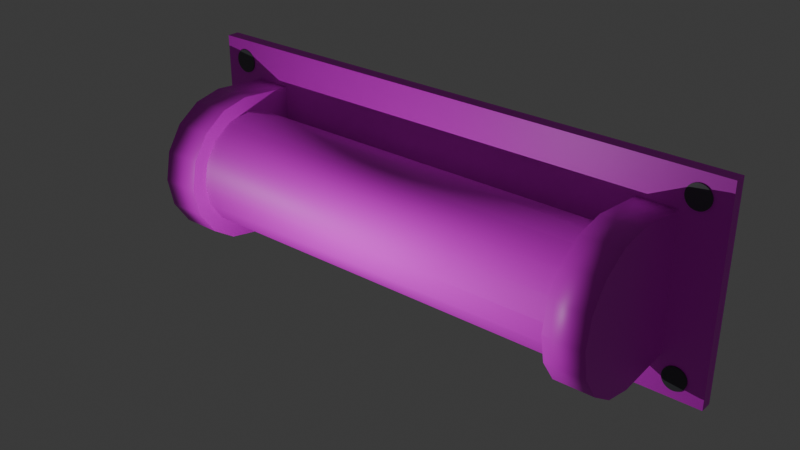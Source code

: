 # Source: SM_LightBar.blend  (saved by Blender 4.2.66; exported with 4.5.12 LTS)
import bpy
from mathutils import Matrix  # noqa: F401  (used for matrix-valued properties, if any)

bpy.ops.wm.read_factory_settings(use_empty=True)
scene = bpy.context.scene
scene.name = 'Scene'

# ---- collections
col_collection = bpy.data.collections.new('Collection'); scene.collection.children.link(col_collection)

# ---- images (referenced by path relative to the original .blend; pixels are not part of the script)
import os
ASSET_DIR = os.environ.get("B2B_ASSET_DIR", "")  # directory of the original .blend (textures are referenced by path, not embedded)
HERE = os.path.dirname(os.path.abspath(__file__))  # packed textures are extracted next to this script under _unpacked/

def load_image(name, relpath, width, height, colorspace="sRGB"):
    """Load a texture the original file referenced (path relative to the .blend, or extracted next to this script)."""
    p = next((c for c in (os.path.join(HERE, relpath), os.path.join(ASSET_DIR, relpath)) if relpath and os.path.exists(c)), "")
    if p:
        img = bpy.data.images.load(p, check_existing=True)
        img.name = name
    else:  # same state as the original file: an image datablock whose file is absent (Cycles renders it pink)
        img = bpy.data.images.new(name, width, height)
        img.source = "FILE"
        img.filepath = "//" + (relpath or name)
    img.colorspace_settings.name = colorspace
    return img
img_sm_lightbar_color_png = load_image('SM_LightBar color.png', 'SM_LightBar color.png', 1024, 1024, 'sRGB')

# ---- materials (node trees are filled in below, after node groups)
mat_material = bpy.data.materials.new('Material')
mat_material_002 = bpy.data.materials.new('Material.002')
mat_material_003 = bpy.data.materials.new('Material.003')
mat_material_004 = bpy.data.materials.new('Material.004')
mat_material_005 = bpy.data.materials.new('Material.005')

# ---- material node trees
mat_material.use_nodes = True; mat_material.node_tree.nodes.clear()
_N = mat_material.node_tree.nodes; _L = mat_material.node_tree.links
n0 = _N.new('ShaderNodeBsdfPrincipled'); n0.name = 'Principled BSDF'; n0.location = (10, 300)
n1 = _N.new('ShaderNodeOutputMaterial'); n1.name = 'Material Output'; n1.location = (300, 300)
n2 = _N.new('ShaderNodeTexImage'); n2.name = 'Image Texture'; n2.location = (-280, 275)
n2.image = img_sm_lightbar_color_png
_L.new(n0.outputs[0], n1.inputs[0])
_L.new(n2.outputs[0], n0.inputs[0])
n1.is_active_output = True
mat_material_002.use_nodes = True; mat_material_002.node_tree.nodes.clear()
_N = mat_material_002.node_tree.nodes; _L = mat_material_002.node_tree.links
n0 = _N.new('ShaderNodeBsdfPrincipled'); n0.name = 'Principled BSDF'; n0.location = (10, 300)
n0.inputs[0].default_value = (0.1167, 0.1217, 0.1285, 1.0)
n1 = _N.new('ShaderNodeOutputMaterial'); n1.name = 'Material Output'; n1.location = (300, 300)
_L.new(n0.outputs[0], n1.inputs[0])
n1.is_active_output = True
mat_material_003.use_nodes = True; mat_material_003.node_tree.nodes.clear()
_N = mat_material_003.node_tree.nodes; _L = mat_material_003.node_tree.links
n0 = _N.new('ShaderNodeBsdfPrincipled'); n0.name = 'Principled BSDF'; n0.location = (10, 300)
n0.inputs[0].default_value = (0.09531, 0.1022, 0.1119, 1.0)
n1 = _N.new('ShaderNodeOutputMaterial'); n1.name = 'Material Output'; n1.location = (300, 300)
_L.new(n0.outputs[0], n1.inputs[0])
n1.is_active_output = True
mat_material_004.use_nodes = True; mat_material_004.node_tree.nodes.clear()
_N = mat_material_004.node_tree.nodes; _L = mat_material_004.node_tree.links
n0 = _N.new('ShaderNodeBsdfPrincipled'); n0.name = 'Principled BSDF'; n0.location = (10, 300)
n0.inputs[0].default_value = (0.07819, 0.08437, 0.09306, 1.0)
n1 = _N.new('ShaderNodeOutputMaterial'); n1.name = 'Material Output'; n1.location = (300, 300)
_L.new(n0.outputs[0], n1.inputs[0])
n1.is_active_output = True
mat_material_005.use_nodes = True; mat_material_005.node_tree.nodes.clear()
_N = mat_material_005.node_tree.nodes; _L = mat_material_005.node_tree.links
n0 = _N.new('ShaderNodeBsdfPrincipled'); n0.name = 'Principled BSDF'; n0.location = (10, 300)
n0.inputs[0].default_value = (0.08022, 0.0865, 0.09531, 1.0)
n1 = _N.new('ShaderNodeOutputMaterial'); n1.name = 'Material Output'; n1.location = (300, 300)
_L.new(n0.outputs[0], n1.inputs[0])
n1.is_active_output = True

# ---- world
world_world = bpy.data.worlds.new('World'); scene.world = world_world
world_world.use_nodes = True; world_world.node_tree.nodes.clear()
_N = world_world.node_tree.nodes; _L = world_world.node_tree.links
n0 = _N.new('ShaderNodeOutputWorld'); n0.name = 'World Output'; n0.location = (300, 300)
n1 = _N.new('ShaderNodeBackground'); n1.name = 'Background'; n1.location = (10, 300)
n1.inputs[0].default_value = (0.05088, 0.05088, 0.05088, 1.0)
_L.new(n1.outputs[0], n0.inputs[0])
n0.is_active_output = True
world_world.color = (0.05088, 0.05088, 0.05088)
world_world.sun_shadow_jitter_overblur = 0.0

# ---- lights
light_area = bpy.data.lights.new('Area', 'POINT')
light_area.color = (0.9638, 1.0, 0.9728)
light_area.use_soft_falloff = False
light_area.energy = 5.0
light_area.use_shadow_jitter = True

# ---- meshes
me_cube_002 = bpy.data.meshes.new('Cube.002')
me_cube_002.from_pydata([(-0.5356, -0.02124, -0.2028), (-0.5356, -0.02124, 0.2028), (-0.5356, 0.002903, -0.2028), (-0.5356, 0.002903, 0.2028), (0.5356, -0.02124, -0.2028), (0.5356, -0.02124, 0.2028), (0.5356, 0.002903, -0.2028), (0.5356, 0.002903, 0.2028), (-0.4524, -0.08642, 0.1029), (-0.4524, -0.129, 0.1113), (-0.3788, -0.129, 0.1113), (0.3788, -0.129, 0.1113), (-0.3788, -0.08642, 0.1029), (0.3788, -0.08642, 0.1029), (-0.3788, -0.0503, 0.07873), (0.3788, -0.0503, 0.07873), (-0.3788, -0.02616, 0.04261), (0.3788, -0.02616, 0.04261), (-0.3788, -0.01768, -7.656e-09), (0.3788, -0.01768, -7.656e-09), (-0.3788, -0.02616, -0.04261), (0.3788, -0.02616, -0.04261), (-0.3788, -0.0503, -0.07873), (0.3788, -0.0503, -0.07873), (-0.3788, -0.08642, -0.1029), (0.3788, -0.08642, -0.1029), (-0.3788, -0.129, -0.1113), (0.3788, -0.129, -0.1113), (-0.3788, -0.1716, -0.1029), (0.3788, -0.1716, -0.1029), (-0.3788, -0.2078, -0.07873), (0.3788, -0.2078, -0.07873), (-0.3788, -0.2319, -0.04261), (0.3788, -0.2319, -0.04261), (-0.3788, -0.2404, -7.656e-09), (0.3788, -0.2404, -7.656e-09), (-0.3788, -0.2319, 0.04261), (0.3788, -0.2319, 0.04261), (-0.3788, -0.2078, 0.07873), (0.3788, -0.2078, 0.07873), (-0.3788, -0.1716, 0.1029), (0.3788, -0.1716, 0.1029), (0.4524, -0.08642, 0.1029), (0.4524, -0.129, 0.1113), (-0.4524, -0.0503, 0.07873), (0.4524, -0.0503, 0.07873), (-0.4524, -0.02616, 0.04261), (0.4524, -0.02616, 0.04261), (-0.4524, -0.01768, 1.242e-08), (0.4524, -0.01768, -2.774e-08), (-0.4524, -0.02616, -0.04261), (0.4524, -0.02616, -0.04261), (-0.4524, -0.0503, -0.07873), (0.4524, -0.0503, -0.07873), (-0.4524, -0.08642, -0.1029), (0.4524, -0.08642, -0.1029), (-0.4524, -0.129, -0.1113), (0.4524, -0.129, -0.1113), (-0.4524, -0.1716, -0.1029), (0.4524, -0.1716, -0.1029), (-0.4524, -0.2078, -0.07873), (0.4524, -0.2078, -0.07873), (-0.4524, -0.2319, -0.04261), (0.4524, -0.2319, -0.04261), (-0.4524, -0.2404, 1.242e-08), (0.4524, -0.2404, -2.774e-08), (-0.4524, -0.2319, 0.04261), (0.4524, -0.2319, 0.04261), (-0.4524, -0.2078, 0.07873), (0.4524, -0.2078, 0.07873), (-0.4524, -0.1716, 0.1029), (0.4524, -0.1716, 0.1029), (0.4524, -0.129, 0.1408), (0.4524, -0.1829, 0.13), (-0.4524, -0.1829, 0.13), (-0.4524, -0.129, 0.1408), (-0.3788, -0.129, 0.1408), (-0.3788, -0.01784, 0.13), (0.4524, -0.129, -0.1408), (0.4524, -0.01784, -0.13), (-0.4524, -0.01784, -0.13), (-0.4524, -0.129, -0.1408), (0.3788, -0.01784, 0.13), (0.3788, -0.129, 0.1408), (0.4524, -0.2286, 0.09953), (-0.3788, -0.01784, 0.09953), (0.4524, -0.01784, -0.09953), (0.3788, -0.01784, 0.09953), (-0.4524, -0.2286, 0.09953), (-0.3788, -0.01784, 0.05387), (-0.4524, -0.01784, -0.09953), (0.3788, -0.01784, 0.05387), (0.4524, -0.2591, 0.05387), (-0.3788, -0.01784, -1.022e-08), (0.4524, -0.01784, -0.05387), (0.3788, -0.01784, -8.225e-09), (-0.4524, -0.2591, 0.05387), (-0.3788, -0.01784, -0.05387), (-0.4524, -0.01784, -0.05387), (0.3788, -0.01784, -0.05387), (0.4524, -0.2698, -3.058e-08), (-0.3788, -0.01784, -0.09953), (0.4524, -0.01784, -3.03e-08), (0.3788, -0.01784, -0.09953), (-0.4524, -0.2698, 1.157e-08), (-0.3788, -0.01784, -0.13), (-0.4524, -0.01784, 1.186e-08), (0.3788, -0.01784, -0.13), (0.4524, -0.2591, -0.05387), (-0.3788, -0.129, -0.1408), (0.4524, -0.01784, 0.05387), (0.3788, -0.129, -0.1408), (-0.4524, -0.2591, -0.05387), (-0.3788, -0.1829, -0.13), (-0.4524, -0.01784, 0.05387), (0.3788, -0.1829, -0.13), (0.4524, -0.2286, -0.09953), (-0.3788, -0.2286, -0.09953), (0.4524, -0.01784, 0.09953), (0.3788, -0.2286, -0.09953), (-0.4524, -0.2286, -0.09953), (-0.3788, -0.2591, -0.05387), (-0.4524, -0.01784, 0.09953), (0.3788, -0.2591, -0.05387), (0.4524, -0.1829, -0.13), (-0.3788, -0.2698, -1.022e-08), (0.4524, -0.01784, 0.13), (0.3788, -0.2698, -8.225e-09), (-0.4524, -0.1829, -0.13), (-0.3788, -0.2591, 0.05387), (-0.4524, -0.01784, 0.13), (0.3788, -0.2591, 0.05387), (-0.3788, -0.2286, 0.09953), (0.3788, -0.2286, 0.09953), (-0.3788, -0.1829, 0.13), (0.3788, -0.1829, 0.13)], [], [(0, 1, 3, 2), (2, 3, 7, 6), (6, 7, 5, 4), (4, 5, 1, 0), (2, 6, 4, 0), (7, 3, 1, 5), (56, 54, 80, 81), (49, 51, 94, 102), (10, 11, 13, 12), (33, 31, 119, 123), (55, 57, 78, 79), (12, 13, 15, 14), (20, 22, 101, 97), (46, 44, 122, 114), (14, 15, 17, 16), (10, 12, 77, 76), (65, 67, 92, 100), (16, 17, 19, 18), (30, 32, 121, 117), (9, 70, 74, 75), (18, 19, 21, 20), (62, 60, 120, 112), (11, 41, 135, 83), (20, 21, 23, 22), (71, 43, 72, 73), (21, 19, 95, 99), (22, 23, 25, 24), (40, 10, 76, 134), (52, 50, 98, 90), (24, 25, 27, 26), (31, 29, 115, 119), (18, 20, 97, 93), (26, 27, 29, 28), (45, 47, 110, 118), (41, 39, 133, 135), (28, 29, 31, 30), (68, 66, 96, 88), (28, 30, 117, 113), (30, 31, 33, 32), (8, 9, 75, 130), (61, 63, 108, 116), (32, 33, 35, 34), (38, 40, 134, 132), (19, 17, 91, 95), (34, 35, 37, 36), (58, 56, 81, 128), (9, 8, 44, 46, 48, 50, 52, 54, 56, 58, 60, 62, 64, 66, 68, 70), (36, 37, 39, 38), (51, 53, 86, 94), (42, 43, 71, 69, 67, 65, 63, 61, 59, 57, 55, 53, 51, 49, 47, 45), (38, 39, 41, 40), (29, 27, 111, 115), (16, 18, 93, 89), (40, 41, 11, 10), (48, 46, 114, 106), (39, 37, 131, 133), (119, 115, 124, 116), (103, 99, 94, 86), (134, 76, 75, 74), (133, 131, 92, 84), (125, 129, 96, 104), (109, 113, 128, 81), (107, 103, 86, 79), (91, 87, 118, 110), (77, 85, 122, 130), (123, 119, 116, 108), (135, 133, 84, 73), (97, 101, 90, 98), (113, 117, 120, 128), (76, 77, 130, 75), (95, 91, 110, 102), (129, 132, 88, 96), (127, 123, 108, 100), (111, 107, 79, 78), (101, 105, 80, 90), (85, 89, 114, 122), (132, 134, 74, 88), (117, 121, 112, 120), (115, 111, 78, 124), (99, 95, 102, 94), (89, 93, 106, 114), (131, 127, 100, 92), (121, 125, 104, 112), (105, 109, 81, 80), (93, 97, 98, 106), (82, 83, 72, 126), (83, 135, 73, 72), (87, 82, 126, 118), (23, 21, 99, 103), (13, 11, 83, 82), (59, 61, 116, 124), (32, 34, 125, 121), (66, 64, 104, 96), (42, 45, 118, 126), (22, 24, 105, 101), (69, 71, 73, 84), (35, 33, 123, 127), (50, 48, 106, 98), (12, 14, 85, 77), (25, 23, 103, 107), (53, 55, 79, 86), (60, 58, 128, 120), (15, 13, 82, 87), (34, 36, 129, 125), (63, 65, 100, 108), (44, 8, 130, 122), (24, 26, 109, 105), (70, 68, 88, 74), (37, 35, 127, 131), (47, 49, 102, 110), (14, 16, 89, 85), (27, 25, 107, 111), (54, 52, 90, 80), (57, 59, 124, 78), (17, 15, 87, 91), (36, 38, 132, 129), (64, 62, 112, 104), (43, 42, 126, 72), (26, 28, 113, 109), (67, 69, 84, 92)])
me_cube_002.polygons.foreach_set('use_smooth', [0, 0, 0, 0, 0, 0, 0, 0, 1, 0, 0, 1, 0, 0, 1, 0, 0, 1, 0, 0, 1, 0, 0, 1, 0, 0, 1, 0, 0, 1, 0, 0, 1, 0, 0, 1, 0, 0, 1, 0, 0, 1, 0, 0, 1, 0, 0, 1, 0, 0, 1, 0, 0, 1, 0, 0, 1, 1, 1, 1, 1, 1, 1, 1, 1, 1, 1, 1, 1, 1, 1, 1, 1, 1, 1, 1, 1, 1, 1, 1, 1, 1, 1, 1, 1, 1, 1, 1, 0, 0, 0, 0, 0, 0, 0, 0, 0, 0, 0, 0, 0, 0, 0, 0, 0, 0, 0, 0, 0, 0, 0, 0, 0, 0, 0, 0, 0, 0, 0, 0])
_uv = me_cube_002.uv_layers.new(name='UVMap')
_uv.uv.foreach_set('vector', [0.375, 0.0, 0.625, 0.0, 0.625, 0.25, 0.375, 0.25, 0.375, 0.2551, 0.625, 0.2551, 0.625, 0.4081, 0.375, 0.4081, 0.375, 0.5, 0.625, 0.5, 0.625, 0.75, 0.375, 0.75, 0.1642, 0.05466, 0.8482, 0.05466, 0.8482, 0.4676, 0.1642, 0.4676, 0.125, 0.5, 0.375, 0.5, 0.375, 0.75, 0.125, 0.75, 0.625, 0.5, 0.875, 0.5, 0.875, 0.75, 0.625, 0.75, 0.6832, 0.07419, 0.751, 0.08767, 0.751, 0.08767, 0.6832, 0.07419, 0.49, 0.25, 0.4717, 0.1582, 0.4717, 0.1582, 0.49, 0.25, 1.0, 0.5, 1.0, 1.0, 0.9375, 1.0, 0.9375, 0.5, 0.3125, 1.0, 0.375, 1.0, 0.375, 1.0, 0.3125, 1.0, 0.3418, 0.02827, 0.25, 0.01, 0.25, 0.01, 0.3418, 0.02827, 0.9375, 0.5, 0.9375, 1.0, 0.875, 1.0, 0.875, 0.5, 0.6875, 0.5, 0.625, 0.5, 0.625, 0.5, 0.6875, 0.5, 0.8468, 0.3191, 0.8084, 0.3766, 0.8084, 0.3766, 0.8468, 0.3191, 0.875, 0.5, 0.875, 1.0, 0.8125, 1.0, 0.8125, 0.5, 1.0, 0.2799, 0.9375, 0.2799, 0.9375, 0.2799, 1.0, 0.2799, 0.01, 0.25, 0.02827, 0.3418, 0.02827, 0.3418, 0.01, 0.25, 0.8125, 0.5, 0.8125, 1.0, 0.75, 1.0, 0.75, 0.5, 0.375, 0.2799, 0.3125, 0.2799, 0.3125, 0.2799, 0.375, 0.2799, 0.6832, 0.4284, 0.6154, 0.415, 0.6154, 0.415, 0.6832, 0.4284, 0.75, 0.5, 0.75, 1.0, 0.6875, 1.0, 0.6875, 0.5, 0.5196, 0.1835, 0.5579, 0.1261, 0.5579, 0.1261, 0.5196, 0.1835, 0.0, 1.0, 0.0625, 1.0, 0.0625, 1.0, 0.0, 1.0, 0.6875, 0.5, 0.6875, 1.0, 0.625, 1.0, 0.625, 0.5, 0.1582, 0.4717, 0.25, 0.49, 0.25, 0.49, 0.1582, 0.4717, 0.6875, 1.0, 0.75, 1.0, 0.75, 1.0, 0.6875, 1.0, 0.625, 0.5, 0.625, 1.0, 0.5625, 1.0, 0.5625, 0.5, 0.0625, 0.2799, 0.0, 0.2799, 0.0, 0.2799, 0.0625, 0.2799, 0.8084, 0.1261, 0.8468, 0.1835, 0.8468, 0.1835, 0.8084, 0.1261, 0.5625, 0.5, 0.5625, 1.0, 0.5, 1.0, 0.5, 0.5, 0.375, 1.0, 0.4375, 1.0, 0.4375, 1.0, 0.375, 1.0, 0.75, 0.5, 0.6875, 0.5, 0.6875, 0.5, 0.75, 0.5, 0.5, 0.5, 0.5, 1.0, 0.4375, 1.0, 0.4375, 0.5, 0.4197, 0.4197, 0.4717, 0.3418, 0.4717, 0.3418, 0.4197, 0.4197, 0.0625, 1.0, 0.125, 1.0, 0.125, 1.0, 0.0625, 1.0, 0.4375, 0.5, 0.4375, 1.0, 0.375, 1.0, 0.375, 0.5, 0.5579, 0.3766, 0.5196, 0.3191, 0.5196, 0.3191, 0.5579, 0.3766, 0.4375, 0.2799, 0.375, 0.2799, 0.375, 0.2799, 0.4375, 0.2799, 0.375, 0.5, 0.375, 1.0, 0.3125, 1.0, 0.3125, 0.5, 0.751, 0.415, 0.6832, 0.4284, 0.6832, 0.4284, 0.751, 0.415, 0.08029, 0.08029, 0.02827, 0.1582, 0.02827, 0.1582, 0.08029, 0.08029, 0.3125, 0.5, 0.3125, 1.0, 0.25, 1.0, 0.25, 0.5, 0.125, 0.2799, 0.0625, 0.2799, 0.0625, 0.2799, 0.125, 0.2799, 0.75, 1.0, 0.8125, 1.0, 0.8125, 1.0, 0.75, 1.0, 0.25, 0.5, 0.25, 1.0, 0.1875, 1.0, 0.1875, 0.5, 0.6154, 0.08767, 0.6832, 0.07419, 0.6832, 0.07419, 0.6154, 0.08767, 0.6832, 0.4284, 0.751, 0.415, 0.8084, 0.3766, 0.8468, 0.3191, 0.8603, 0.2513, 0.8468, 0.1835, 0.8084, 0.1261, 0.751, 0.08767, 0.6832, 0.07419, 0.6154, 0.08767, 0.5579, 0.1261, 0.5196, 0.1835, 0.5061, 0.2513, 0.5196, 0.3191, 0.5579, 0.3766, 0.6154, 0.415, 0.1875, 0.5, 0.1875, 1.0, 0.125, 1.0, 0.125, 0.5, 0.4717, 0.1582, 0.4197, 0.08029, 0.4197, 0.08029, 0.4717, 0.1582, 0.3418, 0.4717, 0.25, 0.49, 0.1582, 0.4717, 0.08029, 0.4197, 0.02827, 0.3418, 0.01, 0.25, 0.02827, 0.1582, 0.08029, 0.08029, 0.1582, 0.02827, 0.25, 0.01, 0.3418, 0.02827, 0.4197, 0.08029, 0.4717, 0.1582, 0.49, 0.25, 0.4717, 0.3418, 0.4197, 0.4197, 0.125, 0.5, 0.125, 1.0, 0.0625, 1.0, 0.0625, 0.5, 0.4375, 1.0, 0.5, 1.0, 0.5, 1.0, 0.4375, 1.0, 0.8125, 0.5, 0.75, 0.5, 0.75, 0.5, 0.8125, 0.5, 0.0625, 0.5, 0.0625, 1.0, 0.0, 1.0, 0.0, 0.5, 0.99, 0.25, 0.9717, 0.3418, 0.9717, 0.3418, 0.99, 0.25, 0.125, 1.0, 0.1875, 1.0, 0.1875, 1.0, 0.125, 1.0, 0.375, 1.0, 0.4375, 1.0, 0.4375, 1.0, 0.375, 1.0, 0.625, 1.0, 0.6875, 1.0, 0.6875, 1.0, 0.625, 1.0, 0.1758, 0.4358, 0.1297, 0.4358, 0.1297, 0.4358, 0.1758, 0.4358, 0.125, 1.0, 0.1875, 1.0, 0.1875, 1.0, 0.125, 1.0, 0.3142, 0.4358, 0.2681, 0.4358, 0.2681, 0.4358, 0.3142, 0.4358, 0.4987, 0.4358, 0.4526, 0.4358, 0.4526, 0.4358, 0.4987, 0.4358, 0.5625, 1.0, 0.625, 1.0, 0.625, 1.0, 0.5625, 1.0, 0.8125, 1.0, 0.875, 1.0, 0.875, 1.0, 0.8125, 1.0, 0.9375, 0.5, 0.875, 0.5, 0.875, 0.5, 0.9375, 0.5, 0.3125, 1.0, 0.375, 1.0, 0.375, 1.0, 0.3125, 1.0, 0.0625, 1.0, 0.125, 1.0, 0.125, 1.0, 0.0625, 1.0, 0.6875, 0.5, 0.625, 0.5, 0.625, 0.5, 0.6875, 0.5, 0.4526, 0.4358, 0.4064, 0.4358, 0.4064, 0.4358, 0.4526, 0.4358, 0.6993, 0.2923, 0.6368, 0.2923, 0.6368, 0.2923, 0.6993, 0.2923, 0.75, 1.0, 0.8125, 1.0, 0.8125, 1.0, 0.75, 1.0, 0.2681, 0.4358, 0.2219, 0.4358, 0.2219, 0.4358, 0.2681, 0.4358, 0.25, 1.0, 0.3125, 1.0, 0.3125, 1.0, 0.25, 1.0, 0.5, 1.0, 0.5625, 1.0, 0.5625, 1.0, 0.5, 1.0, 0.625, 0.5, 0.5625, 0.5, 0.5625, 0.5, 0.625, 0.5, 0.875, 0.5, 0.8125, 0.5, 0.8125, 0.5, 0.875, 0.5, 0.2219, 0.4358, 0.1758, 0.4358, 0.1758, 0.4358, 0.2219, 0.4358, 0.4064, 0.4358, 0.3603, 0.4358, 0.3603, 0.4358, 0.4064, 0.4358, 0.4375, 1.0, 0.5, 1.0, 0.5, 1.0, 0.4375, 1.0, 0.6875, 1.0, 0.75, 1.0, 0.75, 1.0, 0.6875, 1.0, 0.8125, 0.5, 0.75, 0.5, 0.75, 0.5, 0.8125, 0.5, 0.1875, 1.0, 0.25, 1.0, 0.25, 1.0, 0.1875, 1.0, 0.3603, 0.4358, 0.3142, 0.4358, 0.3142, 0.4358, 0.3603, 0.4358, 0.5448, 0.4358, 0.4987, 0.4358, 0.4987, 0.4358, 0.5448, 0.4358, 0.75, 0.5, 0.6875, 0.5, 0.6875, 0.5, 0.75, 0.5, 0.9375, 1.0, 1.0, 1.0, 1.0, 1.0, 0.9375, 1.0, 0.0, 1.0, 0.0625, 1.0, 0.0625, 1.0, 0.0, 1.0, 0.875, 1.0, 0.9375, 1.0, 0.9375, 1.0, 0.875, 1.0, 0.625, 1.0, 0.6875, 1.0, 0.6875, 1.0, 0.625, 1.0, 0.9375, 1.0, 1.0, 1.0, 1.0, 1.0, 0.9375, 1.0, 0.1582, 0.02827, 0.08029, 0.08029, 0.08029, 0.08029, 0.1582, 0.02827, 0.3125, 0.2799, 0.25, 0.2799, 0.25, 0.2799, 0.3125, 0.2799, 0.5196, 0.3191, 0.5061, 0.2513, 0.5061, 0.2513, 0.5196, 0.3191, 0.3418, 0.4717, 0.4197, 0.4197, 0.4197, 0.4197, 0.3418, 0.4717, 0.625, 0.5, 0.5625, 0.5, 0.5625, 0.5, 0.625, 0.5, 0.08029, 0.4197, 0.1582, 0.4717, 0.1582, 0.4717, 0.08029, 0.4197, 0.25, 1.0, 0.3125, 1.0, 0.3125, 1.0, 0.25, 1.0, 0.9717, 0.1582, 0.99, 0.25, 0.99, 0.25, 0.9717, 0.1582, 0.9375, 0.5, 0.875, 0.5, 0.875, 0.5, 0.9375, 0.5, 0.5625, 1.0, 0.625, 1.0, 0.625, 1.0, 0.5625, 1.0, 0.4197, 0.08029, 0.3418, 0.02827, 0.3418, 0.02827, 0.4197, 0.08029, 0.5579, 0.1261, 0.6154, 0.08767, 0.6154, 0.08767, 0.5579, 0.1261, 0.875, 1.0, 0.9375, 1.0, 0.9375, 1.0, 0.875, 1.0, 0.25, 0.2799, 0.1875, 0.2799, 0.1875, 0.2799, 0.25, 0.2799, 0.02827, 0.1582, 0.01, 0.25, 0.01, 0.25, 0.02827, 0.1582, 0.8084, 0.3766, 0.751, 0.415, 0.751, 0.415, 0.8084, 0.3766, 0.5625, 0.2799, 0.5, 0.2799, 0.5, 0.2799, 0.5625, 0.2799, 0.6154, 0.415, 0.5579, 0.3766, 0.5579, 0.3766, 0.6154, 0.415, 0.1875, 1.0, 0.25, 1.0, 0.25, 1.0, 0.1875, 1.0, 0.4717, 0.3418, 0.49, 0.25, 0.49, 0.25, 0.4717, 0.3418, 0.875, 0.5, 0.8125, 0.5, 0.8125, 0.5, 0.875, 0.5, 0.5, 1.0, 0.5625, 1.0, 0.5625, 1.0, 0.5, 1.0, 0.751, 0.08767, 0.8084, 0.1261, 0.8084, 0.1261, 0.751, 0.08767, 0.25, 0.01, 0.1582, 0.02827, 0.1582, 0.02827, 0.25, 0.01, 0.8125, 1.0, 0.875, 1.0, 0.875, 1.0, 0.8125, 1.0, 0.1875, 0.2799, 0.125, 0.2799, 0.125, 0.2799, 0.1875, 0.2799, 0.5061, 0.2513, 0.5196, 0.1835, 0.5196, 0.1835, 0.5061, 0.2513, 0.25, 0.49, 0.3418, 0.4717, 0.3418, 0.4717, 0.25, 0.49, 0.5, 0.2799, 0.4375, 0.2799, 0.4375, 0.2799, 0.5, 0.2799, 0.02827, 0.3418, 0.08029, 0.4197, 0.08029, 0.4197, 0.02827, 0.3418])
me_cube_002.materials.append(mat_material)
me_cube_002.update()
me_cylinder = bpy.data.meshes.new('Cylinder')
me_cylinder.from_pydata([(0.0, 1.0, -1.0), (0.0, 1.0, 1.0), (0.1951, 0.9808, -1.0), (0.1951, 0.9808, 1.0), (0.3827, 0.9239, -1.0), (0.3827, 0.9239, 1.0), (0.5556, 0.8315, -1.0), (0.5556, 0.8315, 1.0), (0.7071, 0.7071, -1.0), (0.7071, 0.7071, 1.0), (0.8315, 0.5556, -1.0), (0.8315, 0.5556, 1.0), (0.9239, 0.3827, -1.0), (0.9239, 0.3827, 1.0), (0.9808, 0.1951, -1.0), (0.9808, 0.1951, 1.0), (1.0, 0.0, -1.0), (1.0, 0.0, 1.0), (0.9808, -0.1951, -1.0), (0.9808, -0.1951, 1.0), (0.9239, -0.3827, -1.0), (0.9239, -0.3827, 1.0), (0.8315, -0.5556, -1.0), (0.8315, -0.5556, 1.0), (0.7071, -0.7071, -1.0), (0.7071, -0.7071, 1.0), (0.5556, -0.8315, -1.0), (0.5556, -0.8315, 1.0), (0.3827, -0.9239, -1.0), (0.3827, -0.9239, 1.0), (0.1951, -0.9808, -1.0), (0.1951, -0.9808, 1.0), (0.0, -1.0, -1.0), (0.0, -1.0, 1.0), (-0.1951, -0.9808, -1.0), (-0.1951, -0.9808, 1.0), (-0.3827, -0.9239, -1.0), (-0.3827, -0.9239, 1.0), (-0.5556, -0.8315, -1.0), (-0.5556, -0.8315, 1.0), (-0.7071, -0.7071, -1.0), (-0.7071, -0.7071, 1.0), (-0.8315, -0.5556, -1.0), (-0.8315, -0.5556, 1.0), (-0.9239, -0.3827, -1.0), (-0.9239, -0.3827, 1.0), (-0.9808, -0.1951, -1.0), (-0.9808, -0.1951, 1.0), (-1.0, 0.0, -1.0), (-1.0, 0.0, 1.0), (-0.9808, 0.1951, -1.0), (-0.9808, 0.1951, 1.0), (-0.9239, 0.3827, -1.0), (-0.9239, 0.3827, 1.0), (-0.8315, 0.5556, -1.0), (-0.8315, 0.5556, 1.0), (-0.7071, 0.7071, -1.0), (-0.7071, 0.7071, 1.0), (-0.5556, 0.8315, -1.0), (-0.5556, 0.8315, 1.0), (-0.3827, 0.9239, -1.0), (-0.3827, 0.9239, 1.0), (-0.1951, 0.9808, -1.0), (-0.1951, 0.9808, 1.0)], [], [(0, 1, 3, 2), (2, 3, 5, 4), (4, 5, 7, 6), (6, 7, 9, 8), (8, 9, 11, 10), (10, 11, 13, 12), (12, 13, 15, 14), (14, 15, 17, 16), (16, 17, 19, 18), (18, 19, 21, 20), (20, 21, 23, 22), (22, 23, 25, 24), (24, 25, 27, 26), (26, 27, 29, 28), (28, 29, 31, 30), (30, 31, 33, 32), (32, 33, 35, 34), (34, 35, 37, 36), (36, 37, 39, 38), (38, 39, 41, 40), (40, 41, 43, 42), (42, 43, 45, 44), (44, 45, 47, 46), (46, 47, 49, 48), (48, 49, 51, 50), (50, 51, 53, 52), (52, 53, 55, 54), (54, 55, 57, 56), (56, 57, 59, 58), (58, 59, 61, 60), (3, 1, 63, 61, 59, 57, 55, 53, 51, 49, 47, 45, 43, 41, 39, 37, 35, 33, 31, 29, 27, 25, 23, 21, 19, 17, 15, 13, 11, 9, 7, 5), (60, 61, 63, 62), (62, 63, 1, 0), (0, 2, 4, 6, 8, 10, 12, 14, 16, 18, 20, 22, 24, 26, 28, 30, 32, 34, 36, 38, 40, 42, 44, 46, 48, 50, 52, 54, 56, 58, 60, 62)])
_uv = me_cylinder.uv_layers.new(name='UVMap')
_uv.uv.foreach_set('vector', [1.0, 0.5, 1.0, 1.0, 0.9688, 1.0, 0.9688, 0.5, 0.9688, 0.5, 0.9688, 1.0, 0.9375, 1.0, 0.9375, 0.5, 0.9375, 0.5, 0.9375, 1.0, 0.9062, 1.0, 0.9062, 0.5, 0.9062, 0.5, 0.9062, 1.0, 0.875, 1.0, 0.875, 0.5, 0.875, 0.5, 0.875, 1.0, 0.8438, 1.0, 0.8438, 0.5, 0.8438, 0.5, 0.8438, 1.0, 0.8125, 1.0, 0.8125, 0.5, 0.8125, 0.5, 0.8125, 1.0, 0.7812, 1.0, 0.7812, 0.5, 0.7812, 0.5, 0.7812, 1.0, 0.75, 1.0, 0.75, 0.5, 0.75, 0.5, 0.75, 1.0, 0.7188, 1.0, 0.7188, 0.5, 0.7188, 0.5, 0.7188, 1.0, 0.6875, 1.0, 0.6875, 0.5, 0.6875, 0.5, 0.6875, 1.0, 0.6562, 1.0, 0.6562, 0.5, 0.6562, 0.5, 0.6562, 1.0, 0.625, 1.0, 0.625, 0.5, 0.625, 0.5, 0.625, 1.0, 0.5938, 1.0, 0.5938, 0.5, 0.5938, 0.5, 0.5938, 1.0, 0.5625, 1.0, 0.5625, 0.5, 0.5625, 0.5, 0.5625, 1.0, 0.5312, 1.0, 0.5312, 0.5, 0.5312, 0.5, 0.5312, 1.0, 0.5, 1.0, 0.5, 0.5, 0.5, 0.5, 0.5, 1.0, 0.4688, 1.0, 0.4688, 0.5, 0.4688, 0.5, 0.4688, 1.0, 0.4375, 1.0, 0.4375, 0.5, 0.4375, 0.5, 0.4375, 1.0, 0.4062, 1.0, 0.4062, 0.5, 0.4062, 0.5, 0.4062, 1.0, 0.375, 1.0, 0.375, 0.5, 0.375, 0.5, 0.375, 1.0, 0.3438, 1.0, 0.3438, 0.5, 0.3438, 0.5, 0.3438, 1.0, 0.3125, 1.0, 0.3125, 0.5, 0.3125, 0.5, 0.3125, 1.0, 0.2812, 1.0, 0.2812, 0.5, 0.2812, 0.5, 0.2812, 1.0, 0.25, 1.0, 0.25, 0.5, 0.25, 0.5, 0.25, 1.0, 0.2188, 1.0, 0.2188, 0.5, 0.2188, 0.5, 0.2188, 1.0, 0.1875, 1.0, 0.1875, 0.5, 0.1875, 0.5, 0.1875, 1.0, 0.1562, 1.0, 0.1562, 0.5, 0.1562, 0.5, 0.1562, 1.0, 0.125, 1.0, 0.125, 0.5, 0.125, 0.5, 0.125, 1.0, 0.09375, 1.0, 0.09375, 0.5, 0.09375, 0.5, 0.09375, 1.0, 0.0625, 1.0, 0.0625, 0.5, 0.2968, 0.4854, 0.25, 0.49, 0.2032, 0.4854, 0.1582, 0.4717, 0.1167, 0.4496, 0.08029, 0.4197, 0.05045, 0.3833, 0.02827, 0.3418, 0.01461, 0.2968, 0.01, 0.25, 0.01461, 0.2032, 0.02827, 0.1582, 0.05045, 0.1167, 0.08029, 0.08029, 0.1167, 0.05045, 0.1582, 0.02827, 0.2032, 0.01461, 0.25, 0.01, 0.2968, 0.01461, 0.3418, 0.02827, 0.3833, 0.05045, 0.4197, 0.08029, 0.4496, 0.1167, 0.4717, 0.1582, 0.4854, 0.2032, 0.49, 0.25, 0.4854, 0.2968, 0.4717, 0.3418, 0.4496, 0.3833, 0.4197, 0.4197, 0.3833, 0.4496, 0.3418, 0.4717, 0.0625, 0.5, 0.0625, 1.0, 0.03125, 1.0, 0.03125, 0.5, 0.03125, 0.5, 0.03125, 1.0, 0.0, 1.0, 0.0, 0.5, 0.75, 0.49, 0.7968, 0.4854, 0.8418, 0.4717, 0.8833, 0.4496, 0.9197, 0.4197, 0.9496, 0.3833, 0.9717, 0.3418, 0.9854, 0.2968, 0.99, 0.25, 0.9854, 0.2032, 0.9717, 0.1582, 0.9496, 0.1167, 0.9197, 0.08029, 0.8833, 0.05045, 0.8418, 0.02827, 0.7968, 0.01461, 0.75, 0.01, 0.7032, 0.01461, 0.6582, 0.02827, 0.6167, 0.05045, 0.5803, 0.08029, 0.5504, 0.1167, 0.5283, 0.1582, 0.5146, 0.2032, 0.51, 0.25, 0.5146, 0.2968, 0.5283, 0.3418, 0.5504, 0.3833, 0.5803, 0.4197, 0.6167, 0.4496, 0.6582, 0.4717, 0.7032, 0.4854])
me_cylinder.materials.append(mat_material_002)
me_cylinder.update()
me_cylinder_001 = bpy.data.meshes.new('Cylinder.001')
me_cylinder_001.from_pydata([(0.0, 1.0, -1.0), (0.0, 1.0, 1.0), (0.1951, 0.9808, -1.0), (0.1951, 0.9808, 1.0), (0.3827, 0.9239, -1.0), (0.3827, 0.9239, 1.0), (0.5556, 0.8315, -1.0), (0.5556, 0.8315, 1.0), (0.7071, 0.7071, -1.0), (0.7071, 0.7071, 1.0), (0.8315, 0.5556, -1.0), (0.8315, 0.5556, 1.0), (0.9239, 0.3827, -1.0), (0.9239, 0.3827, 1.0), (0.9808, 0.1951, -1.0), (0.9808, 0.1951, 1.0), (1.0, 0.0, -1.0), (1.0, 0.0, 1.0), (0.9808, -0.1951, -1.0), (0.9808, -0.1951, 1.0), (0.9239, -0.3827, -1.0), (0.9239, -0.3827, 1.0), (0.8315, -0.5556, -1.0), (0.8315, -0.5556, 1.0), (0.7071, -0.7071, -1.0), (0.7071, -0.7071, 1.0), (0.5556, -0.8315, -1.0), (0.5556, -0.8315, 1.0), (0.3827, -0.9239, -1.0), (0.3827, -0.9239, 1.0), (0.1951, -0.9808, -1.0), (0.1951, -0.9808, 1.0), (0.0, -1.0, -1.0), (0.0, -1.0, 1.0), (-0.1951, -0.9808, -1.0), (-0.1951, -0.9808, 1.0), (-0.3827, -0.9239, -1.0), (-0.3827, -0.9239, 1.0), (-0.5556, -0.8315, -1.0), (-0.5556, -0.8315, 1.0), (-0.7071, -0.7071, -1.0), (-0.7071, -0.7071, 1.0), (-0.8315, -0.5556, -1.0), (-0.8315, -0.5556, 1.0), (-0.9239, -0.3827, -1.0), (-0.9239, -0.3827, 1.0), (-0.9808, -0.1951, -1.0), (-0.9808, -0.1951, 1.0), (-1.0, 0.0, -1.0), (-1.0, 0.0, 1.0), (-0.9808, 0.1951, -1.0), (-0.9808, 0.1951, 1.0), (-0.9239, 0.3827, -1.0), (-0.9239, 0.3827, 1.0), (-0.8315, 0.5556, -1.0), (-0.8315, 0.5556, 1.0), (-0.7071, 0.7071, -1.0), (-0.7071, 0.7071, 1.0), (-0.5556, 0.8315, -1.0), (-0.5556, 0.8315, 1.0), (-0.3827, 0.9239, -1.0), (-0.3827, 0.9239, 1.0), (-0.1951, 0.9808, -1.0), (-0.1951, 0.9808, 1.0)], [], [(0, 1, 3, 2), (2, 3, 5, 4), (4, 5, 7, 6), (6, 7, 9, 8), (8, 9, 11, 10), (10, 11, 13, 12), (12, 13, 15, 14), (14, 15, 17, 16), (16, 17, 19, 18), (18, 19, 21, 20), (20, 21, 23, 22), (22, 23, 25, 24), (24, 25, 27, 26), (26, 27, 29, 28), (28, 29, 31, 30), (30, 31, 33, 32), (32, 33, 35, 34), (34, 35, 37, 36), (36, 37, 39, 38), (38, 39, 41, 40), (40, 41, 43, 42), (42, 43, 45, 44), (44, 45, 47, 46), (46, 47, 49, 48), (48, 49, 51, 50), (50, 51, 53, 52), (52, 53, 55, 54), (54, 55, 57, 56), (56, 57, 59, 58), (58, 59, 61, 60), (3, 1, 63, 61, 59, 57, 55, 53, 51, 49, 47, 45, 43, 41, 39, 37, 35, 33, 31, 29, 27, 25, 23, 21, 19, 17, 15, 13, 11, 9, 7, 5), (60, 61, 63, 62), (62, 63, 1, 0), (0, 2, 4, 6, 8, 10, 12, 14, 16, 18, 20, 22, 24, 26, 28, 30, 32, 34, 36, 38, 40, 42, 44, 46, 48, 50, 52, 54, 56, 58, 60, 62)])
_uv = me_cylinder_001.uv_layers.new(name='UVMap')
_uv.uv.foreach_set('vector', [1.0, 0.5, 1.0, 1.0, 0.9688, 1.0, 0.9688, 0.5, 0.9688, 0.5, 0.9688, 1.0, 0.9375, 1.0, 0.9375, 0.5, 0.9375, 0.5, 0.9375, 1.0, 0.9062, 1.0, 0.9062, 0.5, 0.9062, 0.5, 0.9062, 1.0, 0.875, 1.0, 0.875, 0.5, 0.875, 0.5, 0.875, 1.0, 0.8438, 1.0, 0.8438, 0.5, 0.8438, 0.5, 0.8438, 1.0, 0.8125, 1.0, 0.8125, 0.5, 0.8125, 0.5, 0.8125, 1.0, 0.7812, 1.0, 0.7812, 0.5, 0.7812, 0.5, 0.7812, 1.0, 0.75, 1.0, 0.75, 0.5, 0.75, 0.5, 0.75, 1.0, 0.7188, 1.0, 0.7188, 0.5, 0.7188, 0.5, 0.7188, 1.0, 0.6875, 1.0, 0.6875, 0.5, 0.6875, 0.5, 0.6875, 1.0, 0.6562, 1.0, 0.6562, 0.5, 0.6562, 0.5, 0.6562, 1.0, 0.625, 1.0, 0.625, 0.5, 0.625, 0.5, 0.625, 1.0, 0.5938, 1.0, 0.5938, 0.5, 0.5938, 0.5, 0.5938, 1.0, 0.5625, 1.0, 0.5625, 0.5, 0.5625, 0.5, 0.5625, 1.0, 0.5312, 1.0, 0.5312, 0.5, 0.5312, 0.5, 0.5312, 1.0, 0.5, 1.0, 0.5, 0.5, 0.5, 0.5, 0.5, 1.0, 0.4688, 1.0, 0.4688, 0.5, 0.4688, 0.5, 0.4688, 1.0, 0.4375, 1.0, 0.4375, 0.5, 0.4375, 0.5, 0.4375, 1.0, 0.4062, 1.0, 0.4062, 0.5, 0.4062, 0.5, 0.4062, 1.0, 0.375, 1.0, 0.375, 0.5, 0.375, 0.5, 0.375, 1.0, 0.3438, 1.0, 0.3438, 0.5, 0.3438, 0.5, 0.3438, 1.0, 0.3125, 1.0, 0.3125, 0.5, 0.3125, 0.5, 0.3125, 1.0, 0.2812, 1.0, 0.2812, 0.5, 0.2812, 0.5, 0.2812, 1.0, 0.25, 1.0, 0.25, 0.5, 0.25, 0.5, 0.25, 1.0, 0.2188, 1.0, 0.2188, 0.5, 0.2188, 0.5, 0.2188, 1.0, 0.1875, 1.0, 0.1875, 0.5, 0.1875, 0.5, 0.1875, 1.0, 0.1562, 1.0, 0.1562, 0.5, 0.1562, 0.5, 0.1562, 1.0, 0.125, 1.0, 0.125, 0.5, 0.125, 0.5, 0.125, 1.0, 0.09375, 1.0, 0.09375, 0.5, 0.09375, 0.5, 0.09375, 1.0, 0.0625, 1.0, 0.0625, 0.5, 0.2968, 0.4854, 0.25, 0.49, 0.2032, 0.4854, 0.1582, 0.4717, 0.1167, 0.4496, 0.08029, 0.4197, 0.05045, 0.3833, 0.02827, 0.3418, 0.01461, 0.2968, 0.01, 0.25, 0.01461, 0.2032, 0.02827, 0.1582, 0.05045, 0.1167, 0.08029, 0.08029, 0.1167, 0.05045, 0.1582, 0.02827, 0.2032, 0.01461, 0.25, 0.01, 0.2968, 0.01461, 0.3418, 0.02827, 0.3833, 0.05045, 0.4197, 0.08029, 0.4496, 0.1167, 0.4717, 0.1582, 0.4854, 0.2032, 0.49, 0.25, 0.4854, 0.2968, 0.4717, 0.3418, 0.4496, 0.3833, 0.4197, 0.4197, 0.3833, 0.4496, 0.3418, 0.4717, 0.0625, 0.5, 0.0625, 1.0, 0.03125, 1.0, 0.03125, 0.5, 0.03125, 0.5, 0.03125, 1.0, 0.0, 1.0, 0.0, 0.5, 0.75, 0.49, 0.7968, 0.4854, 0.8418, 0.4717, 0.8833, 0.4496, 0.9197, 0.4197, 0.9496, 0.3833, 0.9717, 0.3418, 0.9854, 0.2968, 0.99, 0.25, 0.9854, 0.2032, 0.9717, 0.1582, 0.9496, 0.1167, 0.9197, 0.08029, 0.8833, 0.05045, 0.8418, 0.02827, 0.7968, 0.01461, 0.75, 0.01, 0.7032, 0.01461, 0.6582, 0.02827, 0.6167, 0.05045, 0.5803, 0.08029, 0.5504, 0.1167, 0.5283, 0.1582, 0.5146, 0.2032, 0.51, 0.25, 0.5146, 0.2968, 0.5283, 0.3418, 0.5504, 0.3833, 0.5803, 0.4197, 0.6167, 0.4496, 0.6582, 0.4717, 0.7032, 0.4854])
me_cylinder_001.materials.append(mat_material_003)
me_cylinder_001.update()
me_cylinder_002 = bpy.data.meshes.new('Cylinder.002')
me_cylinder_002.from_pydata([(0.0, 1.0, -1.0), (0.0, 1.0, 1.0), (0.1951, 0.9808, -1.0), (0.1951, 0.9808, 1.0), (0.3827, 0.9239, -1.0), (0.3827, 0.9239, 1.0), (0.5556, 0.8315, -1.0), (0.5556, 0.8315, 1.0), (0.7071, 0.7071, -1.0), (0.7071, 0.7071, 1.0), (0.8315, 0.5556, -1.0), (0.8315, 0.5556, 1.0), (0.9239, 0.3827, -1.0), (0.9239, 0.3827, 1.0), (0.9808, 0.1951, -1.0), (0.9808, 0.1951, 1.0), (1.0, 0.0, -1.0), (1.0, 0.0, 1.0), (0.9808, -0.1951, -1.0), (0.9808, -0.1951, 1.0), (0.9239, -0.3827, -1.0), (0.9239, -0.3827, 1.0), (0.8315, -0.5556, -1.0), (0.8315, -0.5556, 1.0), (0.7071, -0.7071, -1.0), (0.7071, -0.7071, 1.0), (0.5556, -0.8315, -1.0), (0.5556, -0.8315, 1.0), (0.3827, -0.9239, -1.0), (0.3827, -0.9239, 1.0), (0.1951, -0.9808, -1.0), (0.1951, -0.9808, 1.0), (0.0, -1.0, -1.0), (0.0, -1.0, 1.0), (-0.1951, -0.9808, -1.0), (-0.1951, -0.9808, 1.0), (-0.3827, -0.9239, -1.0), (-0.3827, -0.9239, 1.0), (-0.5556, -0.8315, -1.0), (-0.5556, -0.8315, 1.0), (-0.7071, -0.7071, -1.0), (-0.7071, -0.7071, 1.0), (-0.8315, -0.5556, -1.0), (-0.8315, -0.5556, 1.0), (-0.9239, -0.3827, -1.0), (-0.9239, -0.3827, 1.0), (-0.9808, -0.1951, -1.0), (-0.9808, -0.1951, 1.0), (-1.0, 0.0, -1.0), (-1.0, 0.0, 1.0), (-0.9808, 0.1951, -1.0), (-0.9808, 0.1951, 1.0), (-0.9239, 0.3827, -1.0), (-0.9239, 0.3827, 1.0), (-0.8315, 0.5556, -1.0), (-0.8315, 0.5556, 1.0), (-0.7071, 0.7071, -1.0), (-0.7071, 0.7071, 1.0), (-0.5556, 0.8315, -1.0), (-0.5556, 0.8315, 1.0), (-0.3827, 0.9239, -1.0), (-0.3827, 0.9239, 1.0), (-0.1951, 0.9808, -1.0), (-0.1951, 0.9808, 1.0)], [], [(0, 1, 3, 2), (2, 3, 5, 4), (4, 5, 7, 6), (6, 7, 9, 8), (8, 9, 11, 10), (10, 11, 13, 12), (12, 13, 15, 14), (14, 15, 17, 16), (16, 17, 19, 18), (18, 19, 21, 20), (20, 21, 23, 22), (22, 23, 25, 24), (24, 25, 27, 26), (26, 27, 29, 28), (28, 29, 31, 30), (30, 31, 33, 32), (32, 33, 35, 34), (34, 35, 37, 36), (36, 37, 39, 38), (38, 39, 41, 40), (40, 41, 43, 42), (42, 43, 45, 44), (44, 45, 47, 46), (46, 47, 49, 48), (48, 49, 51, 50), (50, 51, 53, 52), (52, 53, 55, 54), (54, 55, 57, 56), (56, 57, 59, 58), (58, 59, 61, 60), (3, 1, 63, 61, 59, 57, 55, 53, 51, 49, 47, 45, 43, 41, 39, 37, 35, 33, 31, 29, 27, 25, 23, 21, 19, 17, 15, 13, 11, 9, 7, 5), (60, 61, 63, 62), (62, 63, 1, 0), (0, 2, 4, 6, 8, 10, 12, 14, 16, 18, 20, 22, 24, 26, 28, 30, 32, 34, 36, 38, 40, 42, 44, 46, 48, 50, 52, 54, 56, 58, 60, 62)])
_uv = me_cylinder_002.uv_layers.new(name='UVMap')
_uv.uv.foreach_set('vector', [1.0, 0.5, 1.0, 1.0, 0.9688, 1.0, 0.9688, 0.5, 0.9688, 0.5, 0.9688, 1.0, 0.9375, 1.0, 0.9375, 0.5, 0.9375, 0.5, 0.9375, 1.0, 0.9062, 1.0, 0.9062, 0.5, 0.9062, 0.5, 0.9062, 1.0, 0.875, 1.0, 0.875, 0.5, 0.875, 0.5, 0.875, 1.0, 0.8438, 1.0, 0.8438, 0.5, 0.8438, 0.5, 0.8438, 1.0, 0.8125, 1.0, 0.8125, 0.5, 0.8125, 0.5, 0.8125, 1.0, 0.7812, 1.0, 0.7812, 0.5, 0.7812, 0.5, 0.7812, 1.0, 0.75, 1.0, 0.75, 0.5, 0.75, 0.5, 0.75, 1.0, 0.7188, 1.0, 0.7188, 0.5, 0.7188, 0.5, 0.7188, 1.0, 0.6875, 1.0, 0.6875, 0.5, 0.6875, 0.5, 0.6875, 1.0, 0.6562, 1.0, 0.6562, 0.5, 0.6562, 0.5, 0.6562, 1.0, 0.625, 1.0, 0.625, 0.5, 0.625, 0.5, 0.625, 1.0, 0.5938, 1.0, 0.5938, 0.5, 0.5938, 0.5, 0.5938, 1.0, 0.5625, 1.0, 0.5625, 0.5, 0.5625, 0.5, 0.5625, 1.0, 0.5312, 1.0, 0.5312, 0.5, 0.5312, 0.5, 0.5312, 1.0, 0.5, 1.0, 0.5, 0.5, 0.5, 0.5, 0.5, 1.0, 0.4688, 1.0, 0.4688, 0.5, 0.4688, 0.5, 0.4688, 1.0, 0.4375, 1.0, 0.4375, 0.5, 0.4375, 0.5, 0.4375, 1.0, 0.4062, 1.0, 0.4062, 0.5, 0.4062, 0.5, 0.4062, 1.0, 0.375, 1.0, 0.375, 0.5, 0.375, 0.5, 0.375, 1.0, 0.3438, 1.0, 0.3438, 0.5, 0.3438, 0.5, 0.3438, 1.0, 0.3125, 1.0, 0.3125, 0.5, 0.3125, 0.5, 0.3125, 1.0, 0.2812, 1.0, 0.2812, 0.5, 0.2812, 0.5, 0.2812, 1.0, 0.25, 1.0, 0.25, 0.5, 0.25, 0.5, 0.25, 1.0, 0.2188, 1.0, 0.2188, 0.5, 0.2188, 0.5, 0.2188, 1.0, 0.1875, 1.0, 0.1875, 0.5, 0.1875, 0.5, 0.1875, 1.0, 0.1562, 1.0, 0.1562, 0.5, 0.1562, 0.5, 0.1562, 1.0, 0.125, 1.0, 0.125, 0.5, 0.125, 0.5, 0.125, 1.0, 0.09375, 1.0, 0.09375, 0.5, 0.09375, 0.5, 0.09375, 1.0, 0.0625, 1.0, 0.0625, 0.5, 0.2968, 0.4854, 0.25, 0.49, 0.2032, 0.4854, 0.1582, 0.4717, 0.1167, 0.4496, 0.08029, 0.4197, 0.05045, 0.3833, 0.02827, 0.3418, 0.01461, 0.2968, 0.01, 0.25, 0.01461, 0.2032, 0.02827, 0.1582, 0.05045, 0.1167, 0.08029, 0.08029, 0.1167, 0.05045, 0.1582, 0.02827, 0.2032, 0.01461, 0.25, 0.01, 0.2968, 0.01461, 0.3418, 0.02827, 0.3833, 0.05045, 0.4197, 0.08029, 0.4496, 0.1167, 0.4717, 0.1582, 0.4854, 0.2032, 0.49, 0.25, 0.4854, 0.2968, 0.4717, 0.3418, 0.4496, 0.3833, 0.4197, 0.4197, 0.3833, 0.4496, 0.3418, 0.4717, 0.0625, 0.5, 0.0625, 1.0, 0.03125, 1.0, 0.03125, 0.5, 0.03125, 0.5, 0.03125, 1.0, 0.0, 1.0, 0.0, 0.5, 0.75, 0.49, 0.7968, 0.4854, 0.8418, 0.4717, 0.8833, 0.4496, 0.9197, 0.4197, 0.9496, 0.3833, 0.9717, 0.3418, 0.9854, 0.2968, 0.99, 0.25, 0.9854, 0.2032, 0.9717, 0.1582, 0.9496, 0.1167, 0.9197, 0.08029, 0.8833, 0.05045, 0.8418, 0.02827, 0.7968, 0.01461, 0.75, 0.01, 0.7032, 0.01461, 0.6582, 0.02827, 0.6167, 0.05045, 0.5803, 0.08029, 0.5504, 0.1167, 0.5283, 0.1582, 0.5146, 0.2032, 0.51, 0.25, 0.5146, 0.2968, 0.5283, 0.3418, 0.5504, 0.3833, 0.5803, 0.4197, 0.6167, 0.4496, 0.6582, 0.4717, 0.7032, 0.4854])
me_cylinder_002.materials.append(mat_material_004)
me_cylinder_002.update()
me_cylinder_003 = bpy.data.meshes.new('Cylinder.003')
me_cylinder_003.from_pydata([(0.0, 1.0, -1.0), (0.0, 1.0, 1.0), (0.1951, 0.9808, -1.0), (0.1951, 0.9808, 1.0), (0.3827, 0.9239, -1.0), (0.3827, 0.9239, 1.0), (0.5556, 0.8315, -1.0), (0.5556, 0.8315, 1.0), (0.7071, 0.7071, -1.0), (0.7071, 0.7071, 1.0), (0.8315, 0.5556, -1.0), (0.8315, 0.5556, 1.0), (0.9239, 0.3827, -1.0), (0.9239, 0.3827, 1.0), (0.9808, 0.1951, -1.0), (0.9808, 0.1951, 1.0), (1.0, 0.0, -1.0), (1.0, 0.0, 1.0), (0.9808, -0.1951, -1.0), (0.9808, -0.1951, 1.0), (0.9239, -0.3827, -1.0), (0.9239, -0.3827, 1.0), (0.8315, -0.5556, -1.0), (0.8315, -0.5556, 1.0), (0.7071, -0.7071, -1.0), (0.7071, -0.7071, 1.0), (0.5556, -0.8315, -1.0), (0.5556, -0.8315, 1.0), (0.3827, -0.9239, -1.0), (0.3827, -0.9239, 1.0), (0.1951, -0.9808, -1.0), (0.1951, -0.9808, 1.0), (0.0, -1.0, -1.0), (0.0, -1.0, 1.0), (-0.1951, -0.9808, -1.0), (-0.1951, -0.9808, 1.0), (-0.3827, -0.9239, -1.0), (-0.3827, -0.9239, 1.0), (-0.5556, -0.8315, -1.0), (-0.5556, -0.8315, 1.0), (-0.7071, -0.7071, -1.0), (-0.7071, -0.7071, 1.0), (-0.8315, -0.5556, -1.0), (-0.8315, -0.5556, 1.0), (-0.9239, -0.3827, -1.0), (-0.9239, -0.3827, 1.0), (-0.9808, -0.1951, -1.0), (-0.9808, -0.1951, 1.0), (-1.0, 0.0, -1.0), (-1.0, 0.0, 1.0), (-0.9808, 0.1951, -1.0), (-0.9808, 0.1951, 1.0), (-0.9239, 0.3827, -1.0), (-0.9239, 0.3827, 1.0), (-0.8315, 0.5556, -1.0), (-0.8315, 0.5556, 1.0), (-0.7071, 0.7071, -1.0), (-0.7071, 0.7071, 1.0), (-0.5556, 0.8315, -1.0), (-0.5556, 0.8315, 1.0), (-0.3827, 0.9239, -1.0), (-0.3827, 0.9239, 1.0), (-0.1951, 0.9808, -1.0), (-0.1951, 0.9808, 1.0)], [], [(0, 1, 3, 2), (2, 3, 5, 4), (4, 5, 7, 6), (6, 7, 9, 8), (8, 9, 11, 10), (10, 11, 13, 12), (12, 13, 15, 14), (14, 15, 17, 16), (16, 17, 19, 18), (18, 19, 21, 20), (20, 21, 23, 22), (22, 23, 25, 24), (24, 25, 27, 26), (26, 27, 29, 28), (28, 29, 31, 30), (30, 31, 33, 32), (32, 33, 35, 34), (34, 35, 37, 36), (36, 37, 39, 38), (38, 39, 41, 40), (40, 41, 43, 42), (42, 43, 45, 44), (44, 45, 47, 46), (46, 47, 49, 48), (48, 49, 51, 50), (50, 51, 53, 52), (52, 53, 55, 54), (54, 55, 57, 56), (56, 57, 59, 58), (58, 59, 61, 60), (3, 1, 63, 61, 59, 57, 55, 53, 51, 49, 47, 45, 43, 41, 39, 37, 35, 33, 31, 29, 27, 25, 23, 21, 19, 17, 15, 13, 11, 9, 7, 5), (60, 61, 63, 62), (62, 63, 1, 0), (0, 2, 4, 6, 8, 10, 12, 14, 16, 18, 20, 22, 24, 26, 28, 30, 32, 34, 36, 38, 40, 42, 44, 46, 48, 50, 52, 54, 56, 58, 60, 62)])
_uv = me_cylinder_003.uv_layers.new(name='UVMap')
_uv.uv.foreach_set('vector', [1.0, 0.5, 1.0, 1.0, 0.9688, 1.0, 0.9688, 0.5, 0.9688, 0.5, 0.9688, 1.0, 0.9375, 1.0, 0.9375, 0.5, 0.9375, 0.5, 0.9375, 1.0, 0.9062, 1.0, 0.9062, 0.5, 0.9062, 0.5, 0.9062, 1.0, 0.875, 1.0, 0.875, 0.5, 0.875, 0.5, 0.875, 1.0, 0.8438, 1.0, 0.8438, 0.5, 0.8438, 0.5, 0.8438, 1.0, 0.8125, 1.0, 0.8125, 0.5, 0.8125, 0.5, 0.8125, 1.0, 0.7812, 1.0, 0.7812, 0.5, 0.7812, 0.5, 0.7812, 1.0, 0.75, 1.0, 0.75, 0.5, 0.75, 0.5, 0.75, 1.0, 0.7188, 1.0, 0.7188, 0.5, 0.7188, 0.5, 0.7188, 1.0, 0.6875, 1.0, 0.6875, 0.5, 0.6875, 0.5, 0.6875, 1.0, 0.6562, 1.0, 0.6562, 0.5, 0.6562, 0.5, 0.6562, 1.0, 0.625, 1.0, 0.625, 0.5, 0.625, 0.5, 0.625, 1.0, 0.5938, 1.0, 0.5938, 0.5, 0.5938, 0.5, 0.5938, 1.0, 0.5625, 1.0, 0.5625, 0.5, 0.5625, 0.5, 0.5625, 1.0, 0.5312, 1.0, 0.5312, 0.5, 0.5312, 0.5, 0.5312, 1.0, 0.5, 1.0, 0.5, 0.5, 0.5, 0.5, 0.5, 1.0, 0.4688, 1.0, 0.4688, 0.5, 0.4688, 0.5, 0.4688, 1.0, 0.4375, 1.0, 0.4375, 0.5, 0.4375, 0.5, 0.4375, 1.0, 0.4062, 1.0, 0.4062, 0.5, 0.4062, 0.5, 0.4062, 1.0, 0.375, 1.0, 0.375, 0.5, 0.375, 0.5, 0.375, 1.0, 0.3438, 1.0, 0.3438, 0.5, 0.3438, 0.5, 0.3438, 1.0, 0.3125, 1.0, 0.3125, 0.5, 0.3125, 0.5, 0.3125, 1.0, 0.2812, 1.0, 0.2812, 0.5, 0.2812, 0.5, 0.2812, 1.0, 0.25, 1.0, 0.25, 0.5, 0.25, 0.5, 0.25, 1.0, 0.2188, 1.0, 0.2188, 0.5, 0.2188, 0.5, 0.2188, 1.0, 0.1875, 1.0, 0.1875, 0.5, 0.1875, 0.5, 0.1875, 1.0, 0.1562, 1.0, 0.1562, 0.5, 0.1562, 0.5, 0.1562, 1.0, 0.125, 1.0, 0.125, 0.5, 0.125, 0.5, 0.125, 1.0, 0.09375, 1.0, 0.09375, 0.5, 0.09375, 0.5, 0.09375, 1.0, 0.0625, 1.0, 0.0625, 0.5, 0.2968, 0.4854, 0.25, 0.49, 0.2032, 0.4854, 0.1582, 0.4717, 0.1167, 0.4496, 0.08029, 0.4197, 0.05045, 0.3833, 0.02827, 0.3418, 0.01461, 0.2968, 0.01, 0.25, 0.01461, 0.2032, 0.02827, 0.1582, 0.05045, 0.1167, 0.08029, 0.08029, 0.1167, 0.05045, 0.1582, 0.02827, 0.2032, 0.01461, 0.25, 0.01, 0.2968, 0.01461, 0.3418, 0.02827, 0.3833, 0.05045, 0.4197, 0.08029, 0.4496, 0.1167, 0.4717, 0.1582, 0.4854, 0.2032, 0.49, 0.25, 0.4854, 0.2968, 0.4717, 0.3418, 0.4496, 0.3833, 0.4197, 0.4197, 0.3833, 0.4496, 0.3418, 0.4717, 0.0625, 0.5, 0.0625, 1.0, 0.03125, 1.0, 0.03125, 0.5, 0.03125, 0.5, 0.03125, 1.0, 0.0, 1.0, 0.0, 0.5, 0.75, 0.49, 0.7968, 0.4854, 0.8418, 0.4717, 0.8833, 0.4496, 0.9197, 0.4197, 0.9496, 0.3833, 0.9717, 0.3418, 0.9854, 0.2968, 0.99, 0.25, 0.9854, 0.2032, 0.9717, 0.1582, 0.9496, 0.1167, 0.9197, 0.08029, 0.8833, 0.05045, 0.8418, 0.02827, 0.7968, 0.01461, 0.75, 0.01, 0.7032, 0.01461, 0.6582, 0.02827, 0.6167, 0.05045, 0.5803, 0.08029, 0.5504, 0.1167, 0.5283, 0.1582, 0.5146, 0.2032, 0.51, 0.25, 0.5146, 0.2968, 0.5283, 0.3418, 0.5504, 0.3833, 0.5803, 0.4197, 0.6167, 0.4496, 0.6582, 0.4717, 0.7032, 0.4854])
me_cylinder_003.materials.append(mat_material_005)
me_cylinder_003.update()

# ---- objects
ob_sm_lightbar = bpy.data.objects.new('SM_LightBar', me_cube_002)
ob_l_lightbar = bpy.data.objects.new('L_LightBar', light_area)
ob_cylinder = bpy.data.objects.new('Cylinder', me_cylinder)
ob_cylinder_001 = bpy.data.objects.new('Cylinder.001', me_cylinder_001)
ob_cylinder_002 = bpy.data.objects.new('Cylinder.002', me_cylinder_002)
ob_cylinder_003 = bpy.data.objects.new('Cylinder.003', me_cylinder_003)

# ---- transforms, parenting, visibility, modifiers, constraints
ob_sm_lightbar.location = (0.0, 0.0, 0.0)
ob_l_lightbar.location = (0.0, -0.5896, 0.0)
ob_l_lightbar.rotation_euler = (-1.571, -0.0, 0.0)
ob_l_lightbar.scale = (1.337, 0.7013, 1.0)
ob_cylinder.location = (-0.4865, -0.02193, 0.1608)
ob_cylinder.rotation_euler = (1.565, -0.0, 0.0)
ob_cylinder.scale = (0.02274, 0.02274, 0.001619)
ob_cylinder_001.location = (0.4816, -0.02193, 0.1608)
ob_cylinder_001.rotation_euler = (1.565, -0.0, 0.0)
ob_cylinder_001.scale = (0.02274, 0.02274, 0.001619)
ob_cylinder_002.location = (0.4816, -0.02193, -0.1636)
ob_cylinder_002.rotation_euler = (1.565, -0.0, 0.0)
ob_cylinder_002.scale = (0.02274, 0.02274, 0.001619)
ob_cylinder_003.location = (-0.4857, -0.02193, -0.1636)
ob_cylinder_003.rotation_euler = (1.565, -0.0, 0.0)
ob_cylinder_003.scale = (0.02274, 0.02274, 0.001619)

# ---- collection membership
col_collection.objects.link(ob_sm_lightbar)
col_collection.objects.link(ob_l_lightbar)
col_collection.objects.link(ob_cylinder)
col_collection.objects.link(ob_cylinder_001)
col_collection.objects.link(ob_cylinder_002)
col_collection.objects.link(ob_cylinder_003)

# ---- scene / render settings (as saved in the file)
scene.frame_start = 1; scene.frame_end = 250; scene.frame_set(1)
scene.render.engine = 'BLENDER_EEVEE_NEXT'
bpy.context.view_layer.update()

# ---- added for rendering (the .blend has no active camera): camera
cam_auto = bpy.data.cameras.new('AutoCamera')
cam_auto.lens = 50.0
cam_auto.sensor_width = 36.0
cam_auto.clip_end = 1000.0
ob_auto_camera = bpy.data.objects.new('AutoCamera', cam_auto)
scene.collection.objects.link(ob_auto_camera)
ob_auto_camera.location = (1.08944, -1.44077, 0.87155)
ob_auto_camera.rotation_euler = (1.09748, -7.21219e-08, 0.694738)
scene.camera = ob_auto_camera
bpy.context.view_layer.update()
